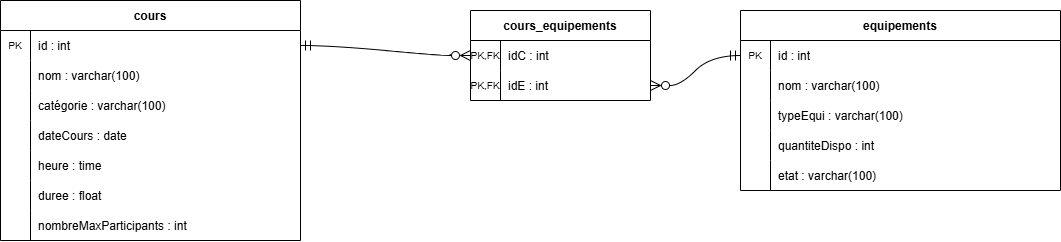

The diagram above was exported from draw.io. Its source (the exported page's mxGraphModel, read from the mxfile embedded in the PNG):
<mxGraphModel dx="2160" dy="725" grid="1" gridSize="10" guides="1" tooltips="1" connect="1" arrows="1" fold="1" page="1" pageScale="1" pageWidth="850" pageHeight="1100" math="0" shadow="0">
  <root>
    <mxCell id="0" />
    <mxCell id="1" parent="0" />
    <mxCell id="fMzBE8T0u7pGE7Al-XNM-1" parent="1" style="shape=table;startSize=30;container=1;collapsible=1;childLayout=tableLayout;fixedRows=1;rowLines=0;fontStyle=1;align=center;resizeLast=1;" value="cours" vertex="1">
      <mxGeometry height="240" width="300" x="-570" y="70" as="geometry">
        <mxRectangle height="30" width="80" x="-480" y="70" as="alternateBounds" />
      </mxGeometry>
    </mxCell>
    <mxCell id="fMzBE8T0u7pGE7Al-XNM-2" parent="fMzBE8T0u7pGE7Al-XNM-1" style="shape=tableRow;horizontal=0;startSize=0;swimlaneHead=0;swimlaneBody=0;fillColor=none;collapsible=0;dropTarget=0;points=[[0,0.5],[1,0.5]];portConstraint=eastwest;strokeColor=inherit;top=0;left=0;right=0;bottom=0;" value="" vertex="1">
      <mxGeometry height="30" width="300" y="30" as="geometry" />
    </mxCell>
    <mxCell id="fMzBE8T0u7pGE7Al-XNM-3" parent="fMzBE8T0u7pGE7Al-XNM-2" style="shape=partialRectangle;overflow=hidden;connectable=0;fillColor=none;strokeColor=inherit;top=0;left=0;bottom=0;right=0;fontSize=10;" value="PK" vertex="1">
      <mxGeometry height="30" width="30" as="geometry">
        <mxRectangle height="30" width="30" as="alternateBounds" />
      </mxGeometry>
    </mxCell>
    <mxCell id="fMzBE8T0u7pGE7Al-XNM-4" parent="fMzBE8T0u7pGE7Al-XNM-2" style="shape=partialRectangle;overflow=hidden;connectable=0;fillColor=none;align=left;strokeColor=inherit;top=0;left=0;bottom=0;right=0;spacingLeft=6;" value="id : int" vertex="1">
      <mxGeometry height="30" width="270" x="30" as="geometry">
        <mxRectangle height="30" width="270" as="alternateBounds" />
      </mxGeometry>
    </mxCell>
    <mxCell id="fMzBE8T0u7pGE7Al-XNM-5" parent="fMzBE8T0u7pGE7Al-XNM-1" style="shape=tableRow;horizontal=0;startSize=0;swimlaneHead=0;swimlaneBody=0;fillColor=none;collapsible=0;dropTarget=0;points=[[0,0.5],[1,0.5]];portConstraint=eastwest;strokeColor=inherit;top=0;left=0;right=0;bottom=0;" value="" vertex="1">
      <mxGeometry height="30" width="300" y="60" as="geometry" />
    </mxCell>
    <mxCell id="fMzBE8T0u7pGE7Al-XNM-6" parent="fMzBE8T0u7pGE7Al-XNM-5" style="shape=partialRectangle;overflow=hidden;connectable=0;fillColor=none;strokeColor=inherit;top=0;left=0;bottom=0;right=0;" value="" vertex="1">
      <mxGeometry height="30" width="30" as="geometry">
        <mxRectangle height="30" width="30" as="alternateBounds" />
      </mxGeometry>
    </mxCell>
    <mxCell id="fMzBE8T0u7pGE7Al-XNM-7" parent="fMzBE8T0u7pGE7Al-XNM-5" style="shape=partialRectangle;overflow=hidden;connectable=0;fillColor=none;align=left;strokeColor=inherit;top=0;left=0;bottom=0;right=0;spacingLeft=6;" value="nom : varchar(100)" vertex="1">
      <mxGeometry height="30" width="270" x="30" as="geometry">
        <mxRectangle height="30" width="270" as="alternateBounds" />
      </mxGeometry>
    </mxCell>
    <mxCell id="fMzBE8T0u7pGE7Al-XNM-8" parent="fMzBE8T0u7pGE7Al-XNM-1" style="shape=tableRow;horizontal=0;startSize=0;swimlaneHead=0;swimlaneBody=0;fillColor=none;collapsible=0;dropTarget=0;points=[[0,0.5],[1,0.5]];portConstraint=eastwest;strokeColor=inherit;top=0;left=0;right=0;bottom=0;" value="" vertex="1">
      <mxGeometry height="30" width="300" y="90" as="geometry" />
    </mxCell>
    <mxCell id="fMzBE8T0u7pGE7Al-XNM-9" parent="fMzBE8T0u7pGE7Al-XNM-8" style="shape=partialRectangle;overflow=hidden;connectable=0;fillColor=none;strokeColor=inherit;top=0;left=0;bottom=0;right=0;" value="" vertex="1">
      <mxGeometry height="30" width="30" as="geometry">
        <mxRectangle height="30" width="30" as="alternateBounds" />
      </mxGeometry>
    </mxCell>
    <mxCell id="fMzBE8T0u7pGE7Al-XNM-10" parent="fMzBE8T0u7pGE7Al-XNM-8" style="shape=partialRectangle;overflow=hidden;connectable=0;fillColor=none;align=left;strokeColor=inherit;top=0;left=0;bottom=0;right=0;spacingLeft=6;" value="catégorie : varchar(100) " vertex="1">
      <mxGeometry height="30" width="270" x="30" as="geometry">
        <mxRectangle height="30" width="270" as="alternateBounds" />
      </mxGeometry>
    </mxCell>
    <mxCell id="fMzBE8T0u7pGE7Al-XNM-11" parent="fMzBE8T0u7pGE7Al-XNM-1" style="shape=tableRow;horizontal=0;startSize=0;swimlaneHead=0;swimlaneBody=0;fillColor=none;collapsible=0;dropTarget=0;points=[[0,0.5],[1,0.5]];portConstraint=eastwest;strokeColor=inherit;top=0;left=0;right=0;bottom=0;" value="" vertex="1">
      <mxGeometry height="30" width="300" y="120" as="geometry" />
    </mxCell>
    <mxCell id="fMzBE8T0u7pGE7Al-XNM-12" parent="fMzBE8T0u7pGE7Al-XNM-11" style="shape=partialRectangle;overflow=hidden;connectable=0;fillColor=none;strokeColor=inherit;top=0;left=0;bottom=0;right=0;" value="" vertex="1">
      <mxGeometry height="30" width="30" as="geometry">
        <mxRectangle height="30" width="30" as="alternateBounds" />
      </mxGeometry>
    </mxCell>
    <mxCell id="fMzBE8T0u7pGE7Al-XNM-13" parent="fMzBE8T0u7pGE7Al-XNM-11" style="shape=partialRectangle;overflow=hidden;connectable=0;fillColor=none;align=left;strokeColor=inherit;top=0;left=0;bottom=0;right=0;spacingLeft=6;" value="dateCours : date " vertex="1">
      <mxGeometry height="30" width="270" x="30" as="geometry">
        <mxRectangle height="30" width="270" as="alternateBounds" />
      </mxGeometry>
    </mxCell>
    <mxCell id="fMzBE8T0u7pGE7Al-XNM-14" parent="fMzBE8T0u7pGE7Al-XNM-1" style="shape=tableRow;horizontal=0;startSize=0;swimlaneHead=0;swimlaneBody=0;fillColor=none;collapsible=0;dropTarget=0;points=[[0,0.5],[1,0.5]];portConstraint=eastwest;strokeColor=inherit;top=0;left=0;right=0;bottom=0;" value="" vertex="1">
      <mxGeometry height="30" width="300" y="150" as="geometry" />
    </mxCell>
    <mxCell id="fMzBE8T0u7pGE7Al-XNM-15" parent="fMzBE8T0u7pGE7Al-XNM-14" style="shape=partialRectangle;overflow=hidden;connectable=0;fillColor=none;strokeColor=inherit;top=0;left=0;bottom=0;right=0;" value="" vertex="1">
      <mxGeometry height="30" width="30" as="geometry">
        <mxRectangle height="30" width="30" as="alternateBounds" />
      </mxGeometry>
    </mxCell>
    <mxCell id="fMzBE8T0u7pGE7Al-XNM-16" parent="fMzBE8T0u7pGE7Al-XNM-14" style="shape=partialRectangle;overflow=hidden;connectable=0;fillColor=none;align=left;strokeColor=inherit;top=0;left=0;bottom=0;right=0;spacingLeft=6;" value="heure : time " vertex="1">
      <mxGeometry height="30" width="270" x="30" as="geometry">
        <mxRectangle height="30" width="270" as="alternateBounds" />
      </mxGeometry>
    </mxCell>
    <mxCell id="fMzBE8T0u7pGE7Al-XNM-17" parent="fMzBE8T0u7pGE7Al-XNM-1" style="shape=tableRow;horizontal=0;startSize=0;swimlaneHead=0;swimlaneBody=0;fillColor=none;collapsible=0;dropTarget=0;points=[[0,0.5],[1,0.5]];portConstraint=eastwest;strokeColor=inherit;top=0;left=0;right=0;bottom=0;" value="" vertex="1">
      <mxGeometry height="30" width="300" y="180" as="geometry" />
    </mxCell>
    <mxCell id="fMzBE8T0u7pGE7Al-XNM-18" parent="fMzBE8T0u7pGE7Al-XNM-17" style="shape=partialRectangle;overflow=hidden;connectable=0;fillColor=none;strokeColor=inherit;top=0;left=0;bottom=0;right=0;" value="" vertex="1">
      <mxGeometry height="30" width="30" as="geometry">
        <mxRectangle height="30" width="30" as="alternateBounds" />
      </mxGeometry>
    </mxCell>
    <mxCell id="fMzBE8T0u7pGE7Al-XNM-19" parent="fMzBE8T0u7pGE7Al-XNM-17" style="shape=partialRectangle;overflow=hidden;connectable=0;fillColor=none;align=left;strokeColor=inherit;top=0;left=0;bottom=0;right=0;spacingLeft=6;" value="duree : float " vertex="1">
      <mxGeometry height="30" width="270" x="30" as="geometry">
        <mxRectangle height="30" width="270" as="alternateBounds" />
      </mxGeometry>
    </mxCell>
    <mxCell id="fMzBE8T0u7pGE7Al-XNM-20" parent="fMzBE8T0u7pGE7Al-XNM-1" style="shape=tableRow;horizontal=0;startSize=0;swimlaneHead=0;swimlaneBody=0;fillColor=none;collapsible=0;dropTarget=0;points=[[0,0.5],[1,0.5]];portConstraint=eastwest;strokeColor=inherit;top=0;left=0;right=0;bottom=0;" value="" vertex="1">
      <mxGeometry height="30" width="300" y="210" as="geometry" />
    </mxCell>
    <mxCell id="fMzBE8T0u7pGE7Al-XNM-21" parent="fMzBE8T0u7pGE7Al-XNM-20" style="shape=partialRectangle;overflow=hidden;connectable=0;fillColor=none;strokeColor=inherit;top=0;left=0;bottom=0;right=0;" value="" vertex="1">
      <mxGeometry height="30" width="30" as="geometry">
        <mxRectangle height="30" width="30" as="alternateBounds" />
      </mxGeometry>
    </mxCell>
    <mxCell id="fMzBE8T0u7pGE7Al-XNM-22" parent="fMzBE8T0u7pGE7Al-XNM-20" style="shape=partialRectangle;overflow=hidden;connectable=0;fillColor=none;align=left;strokeColor=inherit;top=0;left=0;bottom=0;right=0;spacingLeft=6;" value="nombreMaxParticipants : int " vertex="1">
      <mxGeometry height="30" width="270" x="30" as="geometry">
        <mxRectangle height="30" width="270" as="alternateBounds" />
      </mxGeometry>
    </mxCell>
    <mxCell id="fMzBE8T0u7pGE7Al-XNM-23" parent="1" style="shape=table;startSize=30;container=1;collapsible=1;childLayout=tableLayout;fixedRows=1;rowLines=0;fontStyle=1;align=center;resizeLast=1;" value="cours_equipements" vertex="1">
      <mxGeometry height="90" width="180" x="-100" y="80" as="geometry" />
    </mxCell>
    <mxCell id="fMzBE8T0u7pGE7Al-XNM-24" parent="fMzBE8T0u7pGE7Al-XNM-23" style="shape=tableRow;horizontal=0;startSize=0;swimlaneHead=0;swimlaneBody=0;fillColor=none;collapsible=0;dropTarget=0;points=[[0,0.5],[1,0.5]];portConstraint=eastwest;strokeColor=inherit;top=0;left=0;right=0;bottom=0;" value="" vertex="1">
      <mxGeometry height="30" width="180" y="30" as="geometry" />
    </mxCell>
    <mxCell id="fMzBE8T0u7pGE7Al-XNM-25" parent="fMzBE8T0u7pGE7Al-XNM-24" style="shape=partialRectangle;overflow=hidden;connectable=0;fillColor=none;strokeColor=inherit;top=0;left=0;bottom=0;right=0;fontSize=10;" value="PK,FK" vertex="1">
      <mxGeometry height="30" width="30" as="geometry">
        <mxRectangle height="30" width="30" as="alternateBounds" />
      </mxGeometry>
    </mxCell>
    <mxCell id="fMzBE8T0u7pGE7Al-XNM-26" parent="fMzBE8T0u7pGE7Al-XNM-24" style="shape=partialRectangle;overflow=hidden;connectable=0;fillColor=none;align=left;strokeColor=inherit;top=0;left=0;bottom=0;right=0;spacingLeft=6;" value="idC : int" vertex="1">
      <mxGeometry height="30" width="150" x="30" as="geometry">
        <mxRectangle height="30" width="150" as="alternateBounds" />
      </mxGeometry>
    </mxCell>
    <mxCell id="fMzBE8T0u7pGE7Al-XNM-27" parent="fMzBE8T0u7pGE7Al-XNM-23" style="shape=tableRow;horizontal=0;startSize=0;swimlaneHead=0;swimlaneBody=0;fillColor=none;collapsible=0;dropTarget=0;points=[[0,0.5],[1,0.5]];portConstraint=eastwest;strokeColor=inherit;top=0;left=0;right=0;bottom=0;" value="" vertex="1">
      <mxGeometry height="30" width="180" y="60" as="geometry" />
    </mxCell>
    <mxCell id="fMzBE8T0u7pGE7Al-XNM-28" parent="fMzBE8T0u7pGE7Al-XNM-27" style="shape=partialRectangle;overflow=hidden;connectable=0;fillColor=none;strokeColor=inherit;top=0;left=0;bottom=0;right=0;fontSize=10;" value="PK,FK" vertex="1">
      <mxGeometry height="30" width="30" as="geometry">
        <mxRectangle height="30" width="30" as="alternateBounds" />
      </mxGeometry>
    </mxCell>
    <mxCell id="fMzBE8T0u7pGE7Al-XNM-29" parent="fMzBE8T0u7pGE7Al-XNM-27" style="shape=partialRectangle;overflow=hidden;connectable=0;fillColor=none;align=left;strokeColor=inherit;top=0;left=0;bottom=0;right=0;spacingLeft=6;" value="idE : int" vertex="1">
      <mxGeometry height="30" width="150" x="30" as="geometry">
        <mxRectangle height="30" width="150" as="alternateBounds" />
      </mxGeometry>
    </mxCell>
    <mxCell id="fMzBE8T0u7pGE7Al-XNM-30" parent="1" style="shape=table;startSize=30;container=1;collapsible=1;childLayout=tableLayout;fixedRows=1;rowLines=0;fontStyle=1;align=center;resizeLast=1;" value="equipements" vertex="1">
      <mxGeometry height="180" width="320" x="170" y="80" as="geometry" />
    </mxCell>
    <mxCell id="fMzBE8T0u7pGE7Al-XNM-31" parent="fMzBE8T0u7pGE7Al-XNM-30" style="shape=tableRow;horizontal=0;startSize=0;swimlaneHead=0;swimlaneBody=0;fillColor=none;collapsible=0;dropTarget=0;points=[[0,0.5],[1,0.5]];portConstraint=eastwest;strokeColor=inherit;top=0;left=0;right=0;bottom=0;" value="" vertex="1">
      <mxGeometry height="30" width="320" y="30" as="geometry" />
    </mxCell>
    <mxCell id="fMzBE8T0u7pGE7Al-XNM-32" parent="fMzBE8T0u7pGE7Al-XNM-31" style="shape=partialRectangle;overflow=hidden;connectable=0;fillColor=none;strokeColor=inherit;top=0;left=0;bottom=0;right=0;fontSize=10;" value="PK" vertex="1">
      <mxGeometry height="30" width="30" as="geometry">
        <mxRectangle height="30" width="30" as="alternateBounds" />
      </mxGeometry>
    </mxCell>
    <mxCell id="fMzBE8T0u7pGE7Al-XNM-33" parent="fMzBE8T0u7pGE7Al-XNM-31" style="shape=partialRectangle;overflow=hidden;connectable=0;fillColor=none;align=left;strokeColor=inherit;top=0;left=0;bottom=0;right=0;spacingLeft=6;" value="id : int" vertex="1">
      <mxGeometry height="30" width="290" x="30" as="geometry">
        <mxRectangle height="30" width="290" as="alternateBounds" />
      </mxGeometry>
    </mxCell>
    <mxCell id="fMzBE8T0u7pGE7Al-XNM-34" parent="fMzBE8T0u7pGE7Al-XNM-30" style="shape=tableRow;horizontal=0;startSize=0;swimlaneHead=0;swimlaneBody=0;fillColor=none;collapsible=0;dropTarget=0;points=[[0,0.5],[1,0.5]];portConstraint=eastwest;strokeColor=inherit;top=0;left=0;right=0;bottom=0;" value="" vertex="1">
      <mxGeometry height="30" width="320" y="60" as="geometry" />
    </mxCell>
    <mxCell id="fMzBE8T0u7pGE7Al-XNM-35" parent="fMzBE8T0u7pGE7Al-XNM-34" style="shape=partialRectangle;overflow=hidden;connectable=0;fillColor=none;strokeColor=inherit;top=0;left=0;bottom=0;right=0;" value="" vertex="1">
      <mxGeometry height="30" width="30" as="geometry">
        <mxRectangle height="30" width="30" as="alternateBounds" />
      </mxGeometry>
    </mxCell>
    <mxCell id="fMzBE8T0u7pGE7Al-XNM-36" parent="fMzBE8T0u7pGE7Al-XNM-34" style="shape=partialRectangle;overflow=hidden;connectable=0;fillColor=none;align=left;strokeColor=inherit;top=0;left=0;bottom=0;right=0;spacingLeft=6;" value="nom : varchar(100)" vertex="1">
      <mxGeometry height="30" width="290" x="30" as="geometry">
        <mxRectangle height="30" width="290" as="alternateBounds" />
      </mxGeometry>
    </mxCell>
    <mxCell id="fMzBE8T0u7pGE7Al-XNM-37" parent="fMzBE8T0u7pGE7Al-XNM-30" style="shape=tableRow;horizontal=0;startSize=0;swimlaneHead=0;swimlaneBody=0;fillColor=none;collapsible=0;dropTarget=0;points=[[0,0.5],[1,0.5]];portConstraint=eastwest;strokeColor=inherit;top=0;left=0;right=0;bottom=0;" value="" vertex="1">
      <mxGeometry height="30" width="320" y="90" as="geometry" />
    </mxCell>
    <mxCell id="fMzBE8T0u7pGE7Al-XNM-38" parent="fMzBE8T0u7pGE7Al-XNM-37" style="shape=partialRectangle;overflow=hidden;connectable=0;fillColor=none;strokeColor=inherit;top=0;left=0;bottom=0;right=0;" value="" vertex="1">
      <mxGeometry height="30" width="30" as="geometry">
        <mxRectangle height="30" width="30" as="alternateBounds" />
      </mxGeometry>
    </mxCell>
    <mxCell id="fMzBE8T0u7pGE7Al-XNM-39" parent="fMzBE8T0u7pGE7Al-XNM-37" style="shape=partialRectangle;overflow=hidden;connectable=0;fillColor=none;align=left;strokeColor=inherit;top=0;left=0;bottom=0;right=0;spacingLeft=6;" value="typeEqui : varchar(100)" vertex="1">
      <mxGeometry height="30" width="290" x="30" as="geometry">
        <mxRectangle height="30" width="290" as="alternateBounds" />
      </mxGeometry>
    </mxCell>
    <mxCell id="fMzBE8T0u7pGE7Al-XNM-40" parent="fMzBE8T0u7pGE7Al-XNM-30" style="shape=tableRow;horizontal=0;startSize=0;swimlaneHead=0;swimlaneBody=0;fillColor=none;collapsible=0;dropTarget=0;points=[[0,0.5],[1,0.5]];portConstraint=eastwest;strokeColor=inherit;top=0;left=0;right=0;bottom=0;" value="" vertex="1">
      <mxGeometry height="30" width="320" y="120" as="geometry" />
    </mxCell>
    <mxCell id="fMzBE8T0u7pGE7Al-XNM-41" parent="fMzBE8T0u7pGE7Al-XNM-40" style="shape=partialRectangle;overflow=hidden;connectable=0;fillColor=none;strokeColor=inherit;top=0;left=0;bottom=0;right=0;" value="" vertex="1">
      <mxGeometry height="30" width="30" as="geometry">
        <mxRectangle height="30" width="30" as="alternateBounds" />
      </mxGeometry>
    </mxCell>
    <mxCell id="fMzBE8T0u7pGE7Al-XNM-42" parent="fMzBE8T0u7pGE7Al-XNM-40" style="shape=partialRectangle;overflow=hidden;connectable=0;fillColor=none;align=left;strokeColor=inherit;top=0;left=0;bottom=0;right=0;spacingLeft=6;" value="quantiteDispo : int " vertex="1">
      <mxGeometry height="30" width="290" x="30" as="geometry">
        <mxRectangle height="30" width="290" as="alternateBounds" />
      </mxGeometry>
    </mxCell>
    <mxCell id="fMzBE8T0u7pGE7Al-XNM-43" parent="fMzBE8T0u7pGE7Al-XNM-30" style="shape=tableRow;horizontal=0;startSize=0;swimlaneHead=0;swimlaneBody=0;fillColor=none;collapsible=0;dropTarget=0;points=[[0,0.5],[1,0.5]];portConstraint=eastwest;strokeColor=inherit;top=0;left=0;right=0;bottom=0;" value="" vertex="1">
      <mxGeometry height="30" width="320" y="150" as="geometry" />
    </mxCell>
    <mxCell id="fMzBE8T0u7pGE7Al-XNM-44" parent="fMzBE8T0u7pGE7Al-XNM-43" style="shape=partialRectangle;overflow=hidden;connectable=0;fillColor=none;strokeColor=inherit;top=0;left=0;bottom=0;right=0;" value="" vertex="1">
      <mxGeometry height="30" width="30" as="geometry">
        <mxRectangle height="30" width="30" as="alternateBounds" />
      </mxGeometry>
    </mxCell>
    <mxCell id="fMzBE8T0u7pGE7Al-XNM-45" parent="fMzBE8T0u7pGE7Al-XNM-43" style="shape=partialRectangle;overflow=hidden;connectable=0;fillColor=none;align=left;strokeColor=inherit;top=0;left=0;bottom=0;right=0;spacingLeft=6;" value="etat : varchar(100)" vertex="1">
      <mxGeometry height="30" width="290" x="30" as="geometry">
        <mxRectangle height="30" width="290" as="alternateBounds" />
      </mxGeometry>
    </mxCell>
    <mxCell id="c2j5hoJil_AJq-ru7dxv-27" edge="1" parent="1" source="fMzBE8T0u7pGE7Al-XNM-2" style="edgeStyle=entityRelationEdgeStyle;fontSize=12;html=1;endArrow=ERzeroToMany;startArrow=ERmandOne;rounded=0;startSize=8;endSize=8;curved=1;exitX=1;exitY=0.5;exitDx=0;exitDy=0;entryX=0;entryY=0.5;entryDx=0;entryDy=0;endFill=0;" target="fMzBE8T0u7pGE7Al-XNM-24" value="">
      <mxGeometry height="100" relative="1" width="100" as="geometry">
        <mxPoint x="-179" y="180" as="sourcePoint" />
        <mxPoint x="-110" y="115" as="targetPoint" />
      </mxGeometry>
    </mxCell>
    <mxCell id="c2j5hoJil_AJq-ru7dxv-29" edge="1" parent="1" source="fMzBE8T0u7pGE7Al-XNM-31" style="edgeStyle=entityRelationEdgeStyle;fontSize=12;html=1;endArrow=ERzeroToMany;startArrow=ERmandOne;rounded=0;startSize=8;endSize=8;curved=1;exitX=0;exitY=0.5;exitDx=0;exitDy=0;entryX=1;entryY=0.5;entryDx=0;entryDy=0;endFill=0;" target="fMzBE8T0u7pGE7Al-XNM-27" value="">
      <mxGeometry height="100" relative="1" width="100" as="geometry">
        <mxPoint x="10" y="120" as="sourcePoint" />
        <mxPoint x="180" y="130" as="targetPoint" />
      </mxGeometry>
    </mxCell>
  </root>
</mxGraphModel>